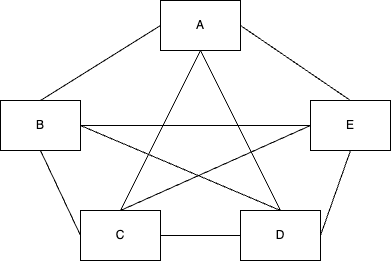

The diagram above was exported from draw.io. Its source (the exported page's mxGraphModel, read from the mxfile embedded in the PNG):
<mxGraphModel dx="656" dy="1205" grid="1" gridSize="10" guides="1" tooltips="1" connect="1" arrows="1" fold="1" page="1" pageScale="1" pageWidth="827" pageHeight="1169" math="0" shadow="0">
  <root>
    <mxCell id="0" />
    <mxCell id="1" parent="0" />
    <mxCell id="3" value="A" style="rounded=0;whiteSpace=wrap;html=1;" parent="1" vertex="1">
      <mxGeometry x="280" y="40" width="80" height="50" as="geometry" />
    </mxCell>
    <mxCell id="4" style="rounded=0;orthogonalLoop=1;jettySize=auto;html=1;endArrow=none;endFill=0;entryX=0;entryY=0.5;entryDx=0;entryDy=0;exitX=0.5;exitY=0;exitDx=0;exitDy=0;" parent="1" source="5" target="3" edge="1">
      <mxGeometry relative="1" as="geometry">
        <mxPoint x="200" y="160" as="sourcePoint" />
        <mxPoint x="270" y="60" as="targetPoint" />
      </mxGeometry>
    </mxCell>
    <mxCell id="5" value="B" style="rounded=0;whiteSpace=wrap;html=1;" parent="1" vertex="1">
      <mxGeometry x="120" y="140" width="80" height="50" as="geometry" />
    </mxCell>
    <mxCell id="6" value="C" style="rounded=0;whiteSpace=wrap;html=1;" parent="1" vertex="1">
      <mxGeometry x="200" y="250" width="80" height="50" as="geometry" />
    </mxCell>
    <mxCell id="7" value="D" style="rounded=0;whiteSpace=wrap;html=1;" parent="1" vertex="1">
      <mxGeometry x="360" y="250" width="80" height="50" as="geometry" />
    </mxCell>
    <mxCell id="8" value="E" style="rounded=0;whiteSpace=wrap;html=1;" parent="1" vertex="1">
      <mxGeometry x="430" y="140" width="80" height="50" as="geometry" />
    </mxCell>
    <mxCell id="9" style="rounded=0;orthogonalLoop=1;jettySize=auto;html=1;exitX=1;exitY=0.5;exitDx=0;exitDy=0;entryX=0;entryY=0.5;entryDx=0;entryDy=0;endArrow=none;endFill=0;" parent="1" source="5" target="8" edge="1">
      <mxGeometry relative="1" as="geometry">
        <mxPoint x="210" y="175" as="sourcePoint" />
        <mxPoint x="330" y="100" as="targetPoint" />
      </mxGeometry>
    </mxCell>
    <mxCell id="10" style="rounded=0;orthogonalLoop=1;jettySize=auto;html=1;exitX=0.5;exitY=1;exitDx=0;exitDy=0;entryX=0;entryY=0.5;entryDx=0;entryDy=0;endArrow=none;endFill=0;" parent="1" source="5" target="6" edge="1">
      <mxGeometry relative="1" as="geometry">
        <mxPoint x="210" y="175" as="sourcePoint" />
        <mxPoint x="440" y="175" as="targetPoint" />
      </mxGeometry>
    </mxCell>
    <mxCell id="11" style="rounded=0;orthogonalLoop=1;jettySize=auto;html=1;exitX=1;exitY=0.5;exitDx=0;exitDy=0;entryX=0.5;entryY=0;entryDx=0;entryDy=0;endArrow=none;endFill=0;" parent="1" source="5" target="7" edge="1">
      <mxGeometry relative="1" as="geometry">
        <mxPoint x="220" y="185" as="sourcePoint" />
        <mxPoint x="450" y="185" as="targetPoint" />
      </mxGeometry>
    </mxCell>
    <mxCell id="12" style="rounded=0;orthogonalLoop=1;jettySize=auto;html=1;exitX=1;exitY=0.5;exitDx=0;exitDy=0;entryX=0;entryY=0.5;entryDx=0;entryDy=0;endArrow=none;endFill=0;" parent="1" source="6" target="7" edge="1">
      <mxGeometry relative="1" as="geometry">
        <mxPoint x="230" y="195" as="sourcePoint" />
        <mxPoint x="460" y="195" as="targetPoint" />
      </mxGeometry>
    </mxCell>
    <mxCell id="13" style="rounded=0;orthogonalLoop=1;jettySize=auto;html=1;exitX=0.5;exitY=1;exitDx=0;exitDy=0;entryX=1;entryY=0.5;entryDx=0;entryDy=0;endArrow=none;endFill=0;" parent="1" source="8" target="7" edge="1">
      <mxGeometry relative="1" as="geometry">
        <mxPoint x="240" y="205" as="sourcePoint" />
        <mxPoint x="470" y="205" as="targetPoint" />
      </mxGeometry>
    </mxCell>
    <mxCell id="14" style="rounded=0;orthogonalLoop=1;jettySize=auto;html=1;exitX=1;exitY=0.5;exitDx=0;exitDy=0;entryX=0.5;entryY=0;entryDx=0;entryDy=0;endArrow=none;endFill=0;" parent="1" source="3" target="8" edge="1">
      <mxGeometry relative="1" as="geometry">
        <mxPoint x="250" y="215" as="sourcePoint" />
        <mxPoint x="480" y="215" as="targetPoint" />
      </mxGeometry>
    </mxCell>
    <mxCell id="15" style="rounded=0;orthogonalLoop=1;jettySize=auto;html=1;exitX=0.5;exitY=0;exitDx=0;exitDy=0;entryX=0;entryY=0.5;entryDx=0;entryDy=0;endArrow=none;endFill=0;" parent="1" source="6" target="8" edge="1">
      <mxGeometry relative="1" as="geometry">
        <mxPoint x="270" y="235" as="sourcePoint" />
        <mxPoint x="500" y="235" as="targetPoint" />
      </mxGeometry>
    </mxCell>
    <mxCell id="16" style="rounded=0;orthogonalLoop=1;jettySize=auto;html=1;exitX=0.5;exitY=0;exitDx=0;exitDy=0;entryX=0.5;entryY=1;entryDx=0;entryDy=0;endArrow=none;endFill=0;" parent="1" source="6" target="3" edge="1">
      <mxGeometry relative="1" as="geometry">
        <mxPoint x="280" y="245" as="sourcePoint" />
        <mxPoint x="510" y="245" as="targetPoint" />
      </mxGeometry>
    </mxCell>
    <mxCell id="17" style="rounded=0;orthogonalLoop=1;jettySize=auto;html=1;exitX=0.5;exitY=0;exitDx=0;exitDy=0;entryX=0.5;entryY=1;entryDx=0;entryDy=0;endArrow=none;endFill=0;" parent="1" source="7" target="3" edge="1">
      <mxGeometry relative="1" as="geometry">
        <mxPoint x="290" y="255" as="sourcePoint" />
        <mxPoint x="520" y="255" as="targetPoint" />
      </mxGeometry>
    </mxCell>
  </root>
</mxGraphModel>